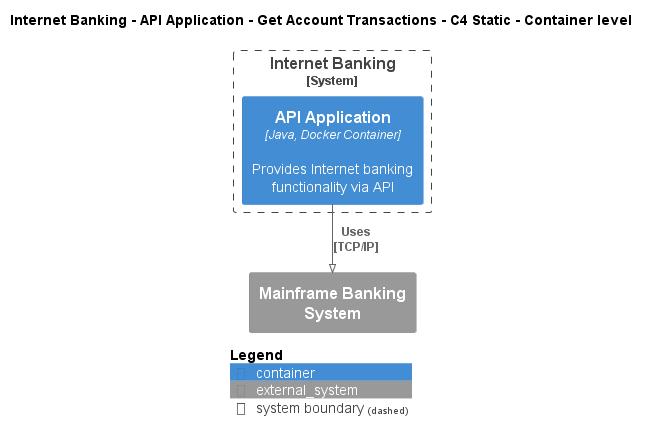

The diagram above was rendered by PlantUML. Its source (embedded in the PNG):
@startuml
!pragma layout smetana
!include ..\..\..\..\..\..\.c4s\C4_Container.puml

AddElementTag("state:new", $bgColor=green, $fontColor=#ffffff, $borderColor=green, $shadowing="False")
AddElementTag("state:changed", $bgColor=orange, $fontColor=#ffffff, $borderColor=orange, $shadowing="False")
AddElementTag("state:removed", $bgColor=red, $fontColor=#ffffff, $borderColor=red, $shadowing="False")

AddRelTag("state:new", $textColor=green, $lineColor=green)
AddRelTag("state:changed", $textColor=orange, $lineColor=orange)
AddRelTag("state:removed", $textColor=red, $lineColor=red)

SHOW_PERSON_PORTRAIT()
LAYOUT_TOP_DOWN()

skinparam linetype polyline

title Internet Banking - API Application - Get Account Transactions - C4 Static - Container level


System_Boundary(BigBankPlc.SoftwareSystems.InternetBanking, "Internet Banking") {
    Container(BigBankPlc.SoftwareSystems.InternetBanking.Containers.APIApplication, "API Application", "Java, Docker Container", "Provides Internet banking functionality via API")
}
System_Ext(BigBankPlc.SoftwareSystems.MainframeBankingSystem, "Mainframe Banking System", "")

Rel(BigBankPlc.SoftwareSystems.InternetBanking.Containers.APIApplication, BigBankPlc.SoftwareSystems.MainframeBankingSystem, "Uses\n[TCP/IP]", $tags='protocol:tcp/ip')


SHOW_LEGEND()
@enduml